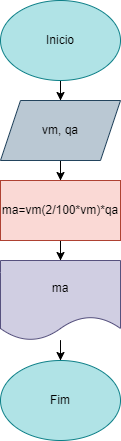

The diagram above was exported from draw.io. Its source (the exported page's mxGraphModel, read from the mxfile embedded in the PNG):
<mxGraphModel dx="880" dy="484" grid="1" gridSize="10" guides="1" tooltips="1" connect="1" arrows="1" fold="1" page="1" pageScale="1" pageWidth="827" pageHeight="1169" math="0" shadow="0">
  <root>
    <mxCell id="0" />
    <mxCell id="1" parent="0" />
    <mxCell id="YUyl2U7o6kMdKvYVw_Ma-3" value="" style="edgeStyle=orthogonalEdgeStyle;rounded=0;orthogonalLoop=1;jettySize=auto;html=1;" edge="1" parent="1" source="YUyl2U7o6kMdKvYVw_Ma-1" target="YUyl2U7o6kMdKvYVw_Ma-2">
      <mxGeometry relative="1" as="geometry" />
    </mxCell>
    <mxCell id="YUyl2U7o6kMdKvYVw_Ma-1" value="Inicio" style="ellipse;whiteSpace=wrap;html=1;fillColor=#b0e3e6;strokeColor=#0e8088;" vertex="1" parent="1">
      <mxGeometry x="340" y="10" width="120" height="80" as="geometry" />
    </mxCell>
    <mxCell id="YUyl2U7o6kMdKvYVw_Ma-5" value="" style="edgeStyle=orthogonalEdgeStyle;rounded=0;orthogonalLoop=1;jettySize=auto;html=1;" edge="1" parent="1" source="YUyl2U7o6kMdKvYVw_Ma-2" target="YUyl2U7o6kMdKvYVw_Ma-4">
      <mxGeometry relative="1" as="geometry" />
    </mxCell>
    <mxCell id="YUyl2U7o6kMdKvYVw_Ma-2" value="vm, qa" style="shape=parallelogram;perimeter=parallelogramPerimeter;whiteSpace=wrap;html=1;fixedSize=1;fillColor=#bac8d3;strokeColor=#23445d;" vertex="1" parent="1">
      <mxGeometry x="340" y="110" width="120" height="60" as="geometry" />
    </mxCell>
    <mxCell id="YUyl2U7o6kMdKvYVw_Ma-7" value="" style="edgeStyle=orthogonalEdgeStyle;rounded=0;orthogonalLoop=1;jettySize=auto;html=1;" edge="1" parent="1" source="YUyl2U7o6kMdKvYVw_Ma-4" target="YUyl2U7o6kMdKvYVw_Ma-6">
      <mxGeometry relative="1" as="geometry" />
    </mxCell>
    <mxCell id="YUyl2U7o6kMdKvYVw_Ma-4" value="ma=vm(2/100*vm)*qa" style="whiteSpace=wrap;html=1;fillColor=#fad9d5;strokeColor=#ae4132;" vertex="1" parent="1">
      <mxGeometry x="340" y="190" width="120" height="60" as="geometry" />
    </mxCell>
    <mxCell id="YUyl2U7o6kMdKvYVw_Ma-9" value="" style="edgeStyle=orthogonalEdgeStyle;rounded=0;orthogonalLoop=1;jettySize=auto;html=1;" edge="1" parent="1" source="YUyl2U7o6kMdKvYVw_Ma-6" target="YUyl2U7o6kMdKvYVw_Ma-8">
      <mxGeometry relative="1" as="geometry" />
    </mxCell>
    <mxCell id="YUyl2U7o6kMdKvYVw_Ma-6" value="ma" style="shape=document;whiteSpace=wrap;html=1;boundedLbl=1;fillColor=#d0cee2;strokeColor=#56517e;" vertex="1" parent="1">
      <mxGeometry x="340" y="270" width="120" height="80" as="geometry" />
    </mxCell>
    <mxCell id="YUyl2U7o6kMdKvYVw_Ma-8" value="Fim" style="ellipse;whiteSpace=wrap;html=1;fillColor=#b0e3e6;strokeColor=#0e8088;" vertex="1" parent="1">
      <mxGeometry x="340" y="370" width="120" height="80" as="geometry" />
    </mxCell>
  </root>
</mxGraphModel>